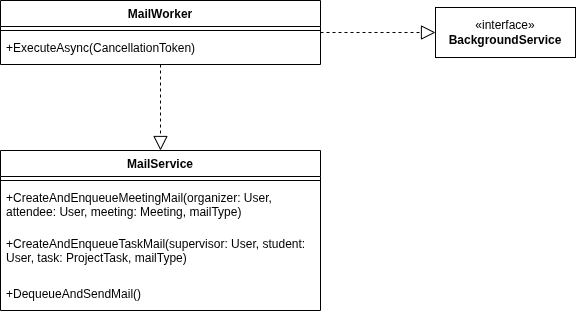

The diagram above was exported from draw.io. Its source (the exported page's mxGraphModel, read from the mxfile embedded in the PNG):
<mxGraphModel dx="1722" dy="2728" grid="1" gridSize="10" guides="1" tooltips="1" connect="1" arrows="1" fold="1" page="1" pageScale="1" pageWidth="850" pageHeight="1100" math="0" shadow="0">
  <root>
    <mxCell id="0" />
    <mxCell id="1" parent="0" />
    <mxCell id="NjxCcQ4pbWsvk2nISR9Q-105" value="MailService" style="swimlane;fontStyle=1;align=center;verticalAlign=top;childLayout=stackLayout;horizontal=1;startSize=26;horizontalStack=0;resizeParent=1;resizeParentMax=0;resizeLast=0;collapsible=1;marginBottom=0;whiteSpace=wrap;html=1;" parent="1" vertex="1">
      <mxGeometry x="-695" y="-1490" width="320" height="160" as="geometry" />
    </mxCell>
    <mxCell id="NjxCcQ4pbWsvk2nISR9Q-106" value="" style="line;strokeWidth=1;fillColor=none;align=left;verticalAlign=middle;spacingTop=-1;spacingLeft=3;spacingRight=3;rotatable=0;labelPosition=right;points=[];portConstraint=eastwest;strokeColor=inherit;" parent="NjxCcQ4pbWsvk2nISR9Q-105" vertex="1">
      <mxGeometry y="26" width="320" height="8" as="geometry" />
    </mxCell>
    <mxCell id="NjxCcQ4pbWsvk2nISR9Q-107" value="+CreateAndEnqueueMeetingMail(organizer: User, attendee: User, meeting: Meeting, mailType)" style="text;strokeColor=none;fillColor=none;align=left;verticalAlign=top;spacingLeft=4;spacingRight=4;overflow=hidden;rotatable=0;points=[[0,0.5],[1,0.5]];portConstraint=eastwest;whiteSpace=wrap;html=1;" parent="NjxCcQ4pbWsvk2nISR9Q-105" vertex="1">
      <mxGeometry y="34" width="320" height="46" as="geometry" />
    </mxCell>
    <mxCell id="NjxCcQ4pbWsvk2nISR9Q-115" value="+CreateAndEnqueueTaskMail(supervisor: User, student: User, task: ProjectTask, mailType)" style="text;strokeColor=none;fillColor=none;align=left;verticalAlign=top;spacingLeft=4;spacingRight=4;overflow=hidden;rotatable=0;points=[[0,0.5],[1,0.5]];portConstraint=eastwest;whiteSpace=wrap;html=1;" parent="NjxCcQ4pbWsvk2nISR9Q-105" vertex="1">
      <mxGeometry y="80" width="320" height="50" as="geometry" />
    </mxCell>
    <mxCell id="NjxCcQ4pbWsvk2nISR9Q-116" value="+DequeueAndSendMail()" style="text;strokeColor=none;fillColor=none;align=left;verticalAlign=top;spacingLeft=4;spacingRight=4;overflow=hidden;rotatable=0;points=[[0,0.5],[1,0.5]];portConstraint=eastwest;whiteSpace=wrap;html=1;" parent="NjxCcQ4pbWsvk2nISR9Q-105" vertex="1">
      <mxGeometry y="130" width="320" height="30" as="geometry" />
    </mxCell>
    <mxCell id="dMS8dIT_0PRAV7qoryrv-1" value="MailWorker" style="swimlane;fontStyle=1;align=center;verticalAlign=top;childLayout=stackLayout;horizontal=1;startSize=26;horizontalStack=0;resizeParent=1;resizeParentMax=0;resizeLast=0;collapsible=1;marginBottom=0;whiteSpace=wrap;html=1;" parent="1" vertex="1">
      <mxGeometry x="-695" y="-1640" width="320" height="64" as="geometry" />
    </mxCell>
    <mxCell id="dMS8dIT_0PRAV7qoryrv-2" value="" style="line;strokeWidth=1;fillColor=none;align=left;verticalAlign=middle;spacingTop=-1;spacingLeft=3;spacingRight=3;rotatable=0;labelPosition=right;points=[];portConstraint=eastwest;strokeColor=inherit;" parent="dMS8dIT_0PRAV7qoryrv-1" vertex="1">
      <mxGeometry y="26" width="320" height="8" as="geometry" />
    </mxCell>
    <mxCell id="dMS8dIT_0PRAV7qoryrv-5" value="+ExecuteAsync(CancellationToken)" style="text;strokeColor=none;fillColor=none;align=left;verticalAlign=top;spacingLeft=4;spacingRight=4;overflow=hidden;rotatable=0;points=[[0,0.5],[1,0.5]];portConstraint=eastwest;whiteSpace=wrap;html=1;" parent="dMS8dIT_0PRAV7qoryrv-1" vertex="1">
      <mxGeometry y="34" width="320" height="30" as="geometry" />
    </mxCell>
    <mxCell id="dMS8dIT_0PRAV7qoryrv-6" value="«interface»&lt;br&gt;&lt;b&gt;BackgroundService&lt;/b&gt;" style="html=1;whiteSpace=wrap;" parent="1" vertex="1">
      <mxGeometry x="-260" y="-1633" width="140" height="50" as="geometry" />
    </mxCell>
    <mxCell id="dMS8dIT_0PRAV7qoryrv-7" value="" style="endArrow=block;dashed=1;endFill=0;endSize=12;html=1;rounded=0;" parent="1" source="dMS8dIT_0PRAV7qoryrv-1" target="dMS8dIT_0PRAV7qoryrv-6" edge="1">
      <mxGeometry width="160" relative="1" as="geometry">
        <mxPoint x="-379.99913580246925" y="-1540" as="sourcePoint" />
        <mxPoint x="72.47" y="-1264" as="targetPoint" />
      </mxGeometry>
    </mxCell>
    <mxCell id="dMS8dIT_0PRAV7qoryrv-8" value="" style="endArrow=block;dashed=1;endFill=0;endSize=12;html=1;rounded=0;" parent="1" source="dMS8dIT_0PRAV7qoryrv-1" target="NjxCcQ4pbWsvk2nISR9Q-105" edge="1">
      <mxGeometry width="160" relative="1" as="geometry">
        <mxPoint x="-350" y="-1510" as="sourcePoint" />
        <mxPoint x="-235" y="-1510" as="targetPoint" />
      </mxGeometry>
    </mxCell>
  </root>
</mxGraphModel>